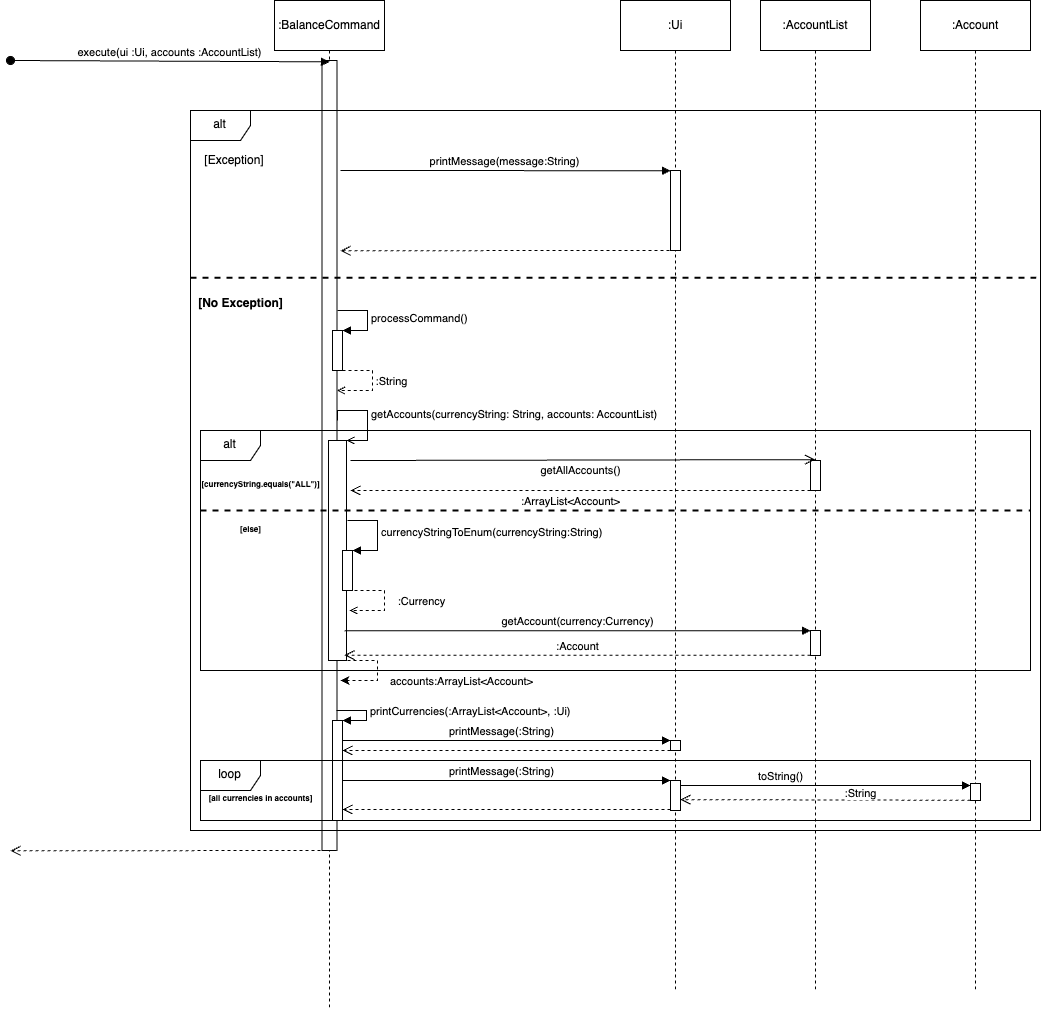

The diagram above was exported from draw.io. Its source (the exported page's mxGraphModel, read from the mxfile embedded in the PNG):
<mxGraphModel dx="2113" dy="1002" grid="1" gridSize="10" guides="1" tooltips="1" connect="1" arrows="1" fold="1" page="1" pageScale="1" pageWidth="827" pageHeight="1169" math="0" shadow="0">
  <root>
    <mxCell id="0" />
    <mxCell id="1" parent="0" />
    <mxCell id="qAqxc3iNbVJxK92Ongxz-4" value="" style="shape=umlLifeline;perimeter=lifelinePerimeter;whiteSpace=wrap;html=1;container=1;dropTarget=0;collapsible=0;recursiveResize=0;outlineConnect=0;portConstraint=eastwest;newEdgeStyle={&quot;edgeStyle&quot;:&quot;elbowEdgeStyle&quot;,&quot;elbow&quot;:&quot;vertical&quot;,&quot;curved&quot;:0,&quot;rounded&quot;:0};participant=umlEntity;" vertex="1" parent="1">
      <mxGeometry x="339" y="20" width="40" height="1000" as="geometry" />
    </mxCell>
    <mxCell id="qAqxc3iNbVJxK92Ongxz-9" value="" style="html=1;points=[];perimeter=orthogonalPerimeter;outlineConnect=0;targetShapes=umlLifeline;portConstraint=eastwest;newEdgeStyle={&quot;edgeStyle&quot;:&quot;elbowEdgeStyle&quot;,&quot;elbow&quot;:&quot;vertical&quot;,&quot;curved&quot;:0,&quot;rounded&quot;:0};" vertex="1" parent="qAqxc3iNbVJxK92Ongxz-4">
      <mxGeometry x="12.5" y="50" width="15" height="790" as="geometry" />
    </mxCell>
    <mxCell id="qAqxc3iNbVJxK92Ongxz-35" value="" style="html=1;points=[];perimeter=orthogonalPerimeter;outlineConnect=0;targetShapes=umlLifeline;portConstraint=eastwest;newEdgeStyle={&quot;edgeStyle&quot;:&quot;elbowEdgeStyle&quot;,&quot;elbow&quot;:&quot;vertical&quot;,&quot;curved&quot;:0,&quot;rounded&quot;:0};" vertex="1" parent="qAqxc3iNbVJxK92Ongxz-4">
      <mxGeometry x="19" y="430" width="18" height="220" as="geometry" />
    </mxCell>
    <mxCell id="qAqxc3iNbVJxK92Ongxz-61" value="" style="html=1;points=[];perimeter=orthogonalPerimeter;outlineConnect=0;targetShapes=umlLifeline;portConstraint=eastwest;newEdgeStyle={&quot;edgeStyle&quot;:&quot;elbowEdgeStyle&quot;,&quot;elbow&quot;:&quot;vertical&quot;,&quot;curved&quot;:0,&quot;rounded&quot;:0};" vertex="1" parent="qAqxc3iNbVJxK92Ongxz-4">
      <mxGeometry x="23" y="710" width="10" height="100" as="geometry" />
    </mxCell>
    <mxCell id="qAqxc3iNbVJxK92Ongxz-2" value=":BalanceCommand" style="html=1;whiteSpace=wrap;" vertex="1" parent="1">
      <mxGeometry x="304" y="10" width="110" height="50" as="geometry" />
    </mxCell>
    <mxCell id="qAqxc3iNbVJxK92Ongxz-6" value="execute(ui :Ui, accounts :AccountList)" style="html=1;verticalAlign=bottom;startArrow=oval;startFill=1;endArrow=block;startSize=8;edgeStyle=elbowEdgeStyle;elbow=vertical;curved=0;rounded=0;" edge="1" parent="1">
      <mxGeometry width="60" relative="1" as="geometry">
        <mxPoint x="40" y="70" as="sourcePoint" />
        <mxPoint x="359" y="71" as="targetPoint" />
      </mxGeometry>
    </mxCell>
    <mxCell id="qAqxc3iNbVJxK92Ongxz-8" value="" style="shape=umlLifeline;perimeter=lifelinePerimeter;whiteSpace=wrap;html=1;container=1;dropTarget=0;collapsible=0;recursiveResize=0;outlineConnect=0;portConstraint=eastwest;newEdgeStyle={&quot;edgeStyle&quot;:&quot;elbowEdgeStyle&quot;,&quot;elbow&quot;:&quot;vertical&quot;,&quot;curved&quot;:0,&quot;rounded&quot;:0};participant=umlBoundary;" vertex="1" parent="1">
      <mxGeometry x="680" y="20" width="50" height="980" as="geometry" />
    </mxCell>
    <mxCell id="qAqxc3iNbVJxK92Ongxz-7" value=":Ui" style="html=1;whiteSpace=wrap;" vertex="1" parent="1">
      <mxGeometry x="650" y="10" width="110" height="50" as="geometry" />
    </mxCell>
    <mxCell id="qAqxc3iNbVJxK92Ongxz-18" value="alt" style="shape=umlFrame;whiteSpace=wrap;html=1;pointerEvents=0;" vertex="1" parent="1">
      <mxGeometry x="220" y="120" width="850" height="720" as="geometry" />
    </mxCell>
    <UserObject label="[Exception]" placeholders="1" name="Variable" id="qAqxc3iNbVJxK92Ongxz-20">
      <mxCell style="text;html=1;strokeColor=none;fillColor=none;align=center;verticalAlign=middle;whiteSpace=wrap;overflow=hidden;" vertex="1" parent="1">
        <mxGeometry x="224" y="160" width="80" height="20" as="geometry" />
      </mxCell>
    </UserObject>
    <mxCell id="qAqxc3iNbVJxK92Ongxz-21" value="printMessage(message:String)" style="html=1;verticalAlign=bottom;startArrow=none;startFill=0;endArrow=block;startSize=8;edgeStyle=elbowEdgeStyle;elbow=vertical;curved=0;rounded=0;" edge="1" parent="1" target="qAqxc3iNbVJxK92Ongxz-22">
      <mxGeometry width="60" relative="1" as="geometry">
        <mxPoint x="370" y="180" as="sourcePoint" />
        <mxPoint x="510" y="180" as="targetPoint" />
      </mxGeometry>
    </mxCell>
    <mxCell id="qAqxc3iNbVJxK92Ongxz-22" value="" style="html=1;points=[];perimeter=orthogonalPerimeter;outlineConnect=0;targetShapes=umlLifeline;portConstraint=eastwest;newEdgeStyle={&quot;edgeStyle&quot;:&quot;elbowEdgeStyle&quot;,&quot;elbow&quot;:&quot;vertical&quot;,&quot;curved&quot;:0,&quot;rounded&quot;:0};" vertex="1" parent="1">
      <mxGeometry x="700" y="180" width="10" height="80" as="geometry" />
    </mxCell>
    <mxCell id="qAqxc3iNbVJxK92Ongxz-25" value="" style="html=1;verticalAlign=bottom;endArrow=open;dashed=1;endSize=8;edgeStyle=elbowEdgeStyle;elbow=vertical;curved=0;rounded=0;" edge="1" parent="1" source="qAqxc3iNbVJxK92Ongxz-22">
      <mxGeometry relative="1" as="geometry">
        <mxPoint x="450" y="260" as="sourcePoint" />
        <mxPoint x="370" y="260" as="targetPoint" />
      </mxGeometry>
    </mxCell>
    <mxCell id="qAqxc3iNbVJxK92Ongxz-26" value="" style="line;strokeWidth=2;html=1;dashed=1;" vertex="1" parent="1">
      <mxGeometry x="220" y="270" width="850" height="34.38" as="geometry" />
    </mxCell>
    <mxCell id="qAqxc3iNbVJxK92Ongxz-31" value="" style="html=1;points=[];perimeter=orthogonalPerimeter;outlineConnect=0;targetShapes=umlLifeline;portConstraint=eastwest;newEdgeStyle={&quot;edgeStyle&quot;:&quot;elbowEdgeStyle&quot;,&quot;elbow&quot;:&quot;vertical&quot;,&quot;curved&quot;:0,&quot;rounded&quot;:0};" vertex="1" parent="1">
      <mxGeometry x="362" y="340" width="10" height="40" as="geometry" />
    </mxCell>
    <mxCell id="qAqxc3iNbVJxK92Ongxz-32" value="processCommand()" style="html=1;align=left;spacingLeft=2;endArrow=block;rounded=0;edgeStyle=orthogonalEdgeStyle;curved=0;rounded=0;" edge="1" target="qAqxc3iNbVJxK92Ongxz-31" parent="1">
      <mxGeometry relative="1" as="geometry">
        <mxPoint x="367" y="320" as="sourcePoint" />
        <Array as="points">
          <mxPoint x="397" y="320" />
          <mxPoint x="397" y="340" />
        </Array>
        <mxPoint as="offset" />
      </mxGeometry>
    </mxCell>
    <mxCell id="qAqxc3iNbVJxK92Ongxz-33" value="" style="html=1;align=left;spacingLeft=2;endArrow=open;rounded=0;edgeStyle=orthogonalEdgeStyle;curved=0;rounded=0;dashed=1;endFill=0;" edge="1" parent="1" target="qAqxc3iNbVJxK92Ongxz-9">
      <mxGeometry relative="1" as="geometry">
        <mxPoint x="372" y="380" as="sourcePoint" />
        <Array as="points">
          <mxPoint x="402" y="380" />
          <mxPoint x="402" y="400" />
        </Array>
        <mxPoint x="377" y="400" as="targetPoint" />
        <mxPoint as="offset" />
      </mxGeometry>
    </mxCell>
    <mxCell id="qAqxc3iNbVJxK92Ongxz-34" value=":String" style="edgeLabel;html=1;align=center;verticalAlign=middle;resizable=0;points=[];" vertex="1" connectable="0" parent="qAqxc3iNbVJxK92Ongxz-33">
      <mxGeometry x="-0.0824" y="-1" relative="1" as="geometry">
        <mxPoint x="19" as="offset" />
      </mxGeometry>
    </mxCell>
    <mxCell id="qAqxc3iNbVJxK92Ongxz-36" value="getAccounts(currencyString: String, accounts: AccountList)" style="html=1;align=left;spacingLeft=2;endArrow=open;rounded=0;edgeStyle=orthogonalEdgeStyle;curved=0;rounded=0;endFill=0;" edge="1" target="qAqxc3iNbVJxK92Ongxz-35" parent="1">
      <mxGeometry relative="1" as="geometry">
        <mxPoint x="367" y="430" as="sourcePoint" />
        <Array as="points">
          <mxPoint x="367" y="420" />
          <mxPoint x="397" y="420" />
          <mxPoint x="397" y="450" />
        </Array>
      </mxGeometry>
    </mxCell>
    <mxCell id="qAqxc3iNbVJxK92Ongxz-38" value="" style="shape=umlLifeline;perimeter=lifelinePerimeter;whiteSpace=wrap;html=1;container=1;dropTarget=0;collapsible=0;recursiveResize=0;outlineConnect=0;portConstraint=eastwest;newEdgeStyle={&quot;edgeStyle&quot;:&quot;elbowEdgeStyle&quot;,&quot;elbow&quot;:&quot;vertical&quot;,&quot;curved&quot;:0,&quot;rounded&quot;:0};participant=umlEntity;" vertex="1" parent="1">
      <mxGeometry x="825" y="20" width="40" height="980" as="geometry" />
    </mxCell>
    <mxCell id="qAqxc3iNbVJxK92Ongxz-37" value=":AccountList" style="html=1;whiteSpace=wrap;" vertex="1" parent="1">
      <mxGeometry x="790" y="10" width="110" height="50" as="geometry" />
    </mxCell>
    <mxCell id="qAqxc3iNbVJxK92Ongxz-40" value="alt" style="shape=umlFrame;whiteSpace=wrap;html=1;pointerEvents=0;" vertex="1" parent="1">
      <mxGeometry x="230" y="440" width="830" height="240" as="geometry" />
    </mxCell>
    <mxCell id="qAqxc3iNbVJxK92Ongxz-41" value="&lt;font style=&quot;font-size: 8px;&quot;&gt;[currencyString.equals(&quot;ALL&quot;)]&lt;/font&gt;" style="text;align=center;fontStyle=1;verticalAlign=middle;spacingLeft=3;spacingRight=3;strokeColor=none;rotatable=0;points=[[0,0.5],[1,0.5]];portConstraint=eastwest;html=1;" vertex="1" parent="1">
      <mxGeometry x="250" y="480" width="80" height="26" as="geometry" />
    </mxCell>
    <mxCell id="qAqxc3iNbVJxK92Ongxz-42" value="" style="html=1;points=[];perimeter=orthogonalPerimeter;outlineConnect=0;targetShapes=umlLifeline;portConstraint=eastwest;newEdgeStyle={&quot;edgeStyle&quot;:&quot;elbowEdgeStyle&quot;,&quot;elbow&quot;:&quot;vertical&quot;,&quot;curved&quot;:0,&quot;rounded&quot;:0};" vertex="1" parent="1">
      <mxGeometry x="840" y="470" width="10" height="30" as="geometry" />
    </mxCell>
    <mxCell id="qAqxc3iNbVJxK92Ongxz-43" value="getAllAccounts()" style="html=1;verticalAlign=bottom;startArrow=none;startFill=0;endArrow=open;startSize=6;endSize=8;edgeStyle=elbowEdgeStyle;elbow=vertical;curved=0;rounded=0;" edge="1" parent="1" target="qAqxc3iNbVJxK92Ongxz-38">
      <mxGeometry x="-0.0097" y="-20" width="80" relative="1" as="geometry">
        <mxPoint x="380" y="470" as="sourcePoint" />
        <mxPoint x="442" y="470" as="targetPoint" />
        <mxPoint as="offset" />
      </mxGeometry>
    </mxCell>
    <mxCell id="qAqxc3iNbVJxK92Ongxz-44" value=":ArrayList&amp;lt;Account&amp;gt;" style="html=1;verticalAlign=bottom;endArrow=open;dashed=1;endSize=8;edgeStyle=elbowEdgeStyle;elbow=vertical;curved=0;rounded=0;" edge="1" parent="1" source="qAqxc3iNbVJxK92Ongxz-42">
      <mxGeometry x="0.0435" y="20" relative="1" as="geometry">
        <mxPoint x="452" y="530" as="sourcePoint" />
        <mxPoint x="380" y="500" as="targetPoint" />
        <Array as="points">
          <mxPoint x="830" y="500" />
        </Array>
        <mxPoint as="offset" />
      </mxGeometry>
    </mxCell>
    <mxCell id="qAqxc3iNbVJxK92Ongxz-46" value="" style="line;strokeWidth=2;html=1;perimeter=backbonePerimeter;points=[];outlineConnect=0;dashed=1;" vertex="1" parent="1">
      <mxGeometry x="230" y="515" width="830" height="10" as="geometry" />
    </mxCell>
    <mxCell id="qAqxc3iNbVJxK92Ongxz-48" value="&lt;span style=&quot;font-size: 8px;&quot;&gt;[else]&lt;/span&gt;" style="text;align=center;fontStyle=1;verticalAlign=middle;spacingLeft=3;spacingRight=3;strokeColor=none;rotatable=0;points=[[0,0.5],[1,0.5]];portConstraint=eastwest;html=1;" vertex="1" parent="1">
      <mxGeometry x="240" y="525" width="80" height="26" as="geometry" />
    </mxCell>
    <mxCell id="qAqxc3iNbVJxK92Ongxz-51" value="" style="html=1;points=[];perimeter=orthogonalPerimeter;outlineConnect=0;targetShapes=umlLifeline;portConstraint=eastwest;newEdgeStyle={&quot;edgeStyle&quot;:&quot;elbowEdgeStyle&quot;,&quot;elbow&quot;:&quot;vertical&quot;,&quot;curved&quot;:0,&quot;rounded&quot;:0};" vertex="1" parent="1">
      <mxGeometry x="372" y="560" width="10" height="40" as="geometry" />
    </mxCell>
    <mxCell id="qAqxc3iNbVJxK92Ongxz-52" value="currencyStringToEnum(currencyString:String)" style="html=1;align=left;spacingLeft=2;endArrow=block;rounded=0;edgeStyle=orthogonalEdgeStyle;curved=0;rounded=0;" edge="1" target="qAqxc3iNbVJxK92Ongxz-51" parent="1">
      <mxGeometry relative="1" as="geometry">
        <mxPoint x="377" y="530" as="sourcePoint" />
        <Array as="points">
          <mxPoint x="407" y="560" />
        </Array>
      </mxGeometry>
    </mxCell>
    <mxCell id="qAqxc3iNbVJxK92Ongxz-56" value="" style="html=1;align=left;spacingLeft=2;endArrow=open;rounded=0;edgeStyle=orthogonalEdgeStyle;curved=0;rounded=0;dashed=1;endFill=0;" edge="1" parent="1">
      <mxGeometry relative="1" as="geometry">
        <mxPoint x="384" y="600" as="sourcePoint" />
        <Array as="points">
          <mxPoint x="414" y="600" />
          <mxPoint x="414" y="620" />
        </Array>
        <mxPoint x="379" y="620" as="targetPoint" />
        <mxPoint as="offset" />
      </mxGeometry>
    </mxCell>
    <mxCell id="qAqxc3iNbVJxK92Ongxz-57" value=":Currency" style="edgeLabel;html=1;align=center;verticalAlign=middle;resizable=0;points=[];" vertex="1" connectable="0" parent="qAqxc3iNbVJxK92Ongxz-56">
      <mxGeometry x="-0.0824" y="-1" relative="1" as="geometry">
        <mxPoint x="37" as="offset" />
      </mxGeometry>
    </mxCell>
    <mxCell id="qAqxc3iNbVJxK92Ongxz-58" value="" style="html=1;align=left;spacingLeft=2;endArrow=classic;rounded=0;edgeStyle=orthogonalEdgeStyle;curved=0;rounded=0;dashed=1;endFill=1;" edge="1" parent="1">
      <mxGeometry relative="1" as="geometry">
        <mxPoint x="377" y="670" as="sourcePoint" />
        <Array as="points">
          <mxPoint x="407" y="670" />
          <mxPoint x="407" y="690" />
        </Array>
        <mxPoint x="370" y="690" as="targetPoint" />
        <mxPoint as="offset" />
      </mxGeometry>
    </mxCell>
    <mxCell id="qAqxc3iNbVJxK92Ongxz-59" value="accounts:ArrayList&amp;lt;Account&amp;gt;" style="edgeLabel;html=1;align=center;verticalAlign=middle;resizable=0;points=[];" vertex="1" connectable="0" parent="qAqxc3iNbVJxK92Ongxz-58">
      <mxGeometry x="-0.0824" y="-1" relative="1" as="geometry">
        <mxPoint x="84" y="10" as="offset" />
      </mxGeometry>
    </mxCell>
    <mxCell id="qAqxc3iNbVJxK92Ongxz-60" value="[No Exception]" style="text;align=center;fontStyle=1;verticalAlign=middle;spacingLeft=3;spacingRight=3;strokeColor=none;rotatable=0;points=[[0,0.5],[1,0.5]];portConstraint=eastwest;html=1;" vertex="1" parent="1">
      <mxGeometry x="230" y="300" width="80" height="26" as="geometry" />
    </mxCell>
    <mxCell id="qAqxc3iNbVJxK92Ongxz-62" value="printCurrencies(:ArrayList&amp;lt;Account&amp;gt;, :Ui)" style="html=1;align=left;spacingLeft=2;endArrow=block;rounded=0;edgeStyle=orthogonalEdgeStyle;curved=0;rounded=0;" edge="1" target="qAqxc3iNbVJxK92Ongxz-61" parent="1">
      <mxGeometry relative="1" as="geometry">
        <mxPoint x="366" y="720" as="sourcePoint" />
        <Array as="points">
          <mxPoint x="396" y="720" />
          <mxPoint x="396" y="730" />
          <mxPoint x="367" y="730" />
        </Array>
      </mxGeometry>
    </mxCell>
    <mxCell id="qAqxc3iNbVJxK92Ongxz-63" value="printMessage(:String)" style="html=1;verticalAlign=bottom;endArrow=block;edgeStyle=elbowEdgeStyle;elbow=vertical;curved=0;rounded=0;" edge="1" parent="1" target="qAqxc3iNbVJxK92Ongxz-64">
      <mxGeometry width="80" relative="1" as="geometry">
        <mxPoint x="372" y="760" as="sourcePoint" />
        <mxPoint x="452" y="760" as="targetPoint" />
        <Array as="points">
          <mxPoint x="660" y="750" />
        </Array>
      </mxGeometry>
    </mxCell>
    <mxCell id="qAqxc3iNbVJxK92Ongxz-64" value="" style="html=1;points=[];perimeter=orthogonalPerimeter;outlineConnect=0;targetShapes=umlLifeline;portConstraint=eastwest;newEdgeStyle={&quot;edgeStyle&quot;:&quot;elbowEdgeStyle&quot;,&quot;elbow&quot;:&quot;vertical&quot;,&quot;curved&quot;:0,&quot;rounded&quot;:0};" vertex="1" parent="1">
      <mxGeometry x="700" y="750" width="10" height="10" as="geometry" />
    </mxCell>
    <mxCell id="qAqxc3iNbVJxK92Ongxz-65" value="" style="html=1;verticalAlign=bottom;endArrow=open;dashed=1;endSize=8;edgeStyle=elbowEdgeStyle;elbow=vertical;curved=0;rounded=0;" edge="1" parent="1" target="qAqxc3iNbVJxK92Ongxz-61">
      <mxGeometry x="-0.085" y="-10" relative="1" as="geometry">
        <mxPoint x="700" y="760" as="sourcePoint" />
        <mxPoint x="620" y="780.06" as="targetPoint" />
        <Array as="points">
          <mxPoint x="690" y="760" />
        </Array>
        <mxPoint as="offset" />
      </mxGeometry>
    </mxCell>
    <mxCell id="qAqxc3iNbVJxK92Ongxz-66" value="loop" style="shape=umlFrame;whiteSpace=wrap;html=1;pointerEvents=0;" vertex="1" parent="1">
      <mxGeometry x="230" y="770" width="830" height="60" as="geometry" />
    </mxCell>
    <mxCell id="qAqxc3iNbVJxK92Ongxz-67" value="" style="html=1;points=[];perimeter=orthogonalPerimeter;outlineConnect=0;targetShapes=umlLifeline;portConstraint=eastwest;newEdgeStyle={&quot;edgeStyle&quot;:&quot;elbowEdgeStyle&quot;,&quot;elbow&quot;:&quot;vertical&quot;,&quot;curved&quot;:0,&quot;rounded&quot;:0};" vertex="1" parent="1">
      <mxGeometry x="700" y="790" width="10" height="30" as="geometry" />
    </mxCell>
    <mxCell id="qAqxc3iNbVJxK92Ongxz-68" value="printMessage(:String)" style="html=1;verticalAlign=bottom;endArrow=block;edgeStyle=elbowEdgeStyle;elbow=vertical;curved=0;rounded=0;" edge="1" parent="1">
      <mxGeometry width="80" relative="1" as="geometry">
        <mxPoint x="372" y="800" as="sourcePoint" />
        <mxPoint x="700" y="790" as="targetPoint" />
        <Array as="points">
          <mxPoint x="660" y="790" />
        </Array>
      </mxGeometry>
    </mxCell>
    <mxCell id="qAqxc3iNbVJxK92Ongxz-69" value="" style="html=1;verticalAlign=bottom;endArrow=open;dashed=1;endSize=8;edgeStyle=elbowEdgeStyle;elbow=vertical;curved=0;rounded=0;" edge="1" parent="1">
      <mxGeometry x="-0.085" y="-10" relative="1" as="geometry">
        <mxPoint x="700" y="819" as="sourcePoint" />
        <mxPoint x="372" y="819" as="targetPoint" />
        <Array as="points">
          <mxPoint x="690" y="819" />
        </Array>
        <mxPoint as="offset" />
      </mxGeometry>
    </mxCell>
    <mxCell id="qAqxc3iNbVJxK92Ongxz-74" value="&lt;font style=&quot;font-size: 8px;&quot;&gt;[all currencies in accounts]&lt;/font&gt;" style="text;align=center;fontStyle=1;verticalAlign=middle;spacingLeft=3;spacingRight=3;strokeColor=none;rotatable=0;points=[[0,0.5],[1,0.5]];portConstraint=eastwest;html=1;" vertex="1" parent="1">
      <mxGeometry x="250" y="794" width="80" height="26" as="geometry" />
    </mxCell>
    <mxCell id="qAqxc3iNbVJxK92Ongxz-75" value="getAccount(currency:Currency)" style="html=1;verticalAlign=bottom;endArrow=block;edgeStyle=elbowEdgeStyle;elbow=vertical;curved=0;rounded=0;" edge="1" parent="1" target="qAqxc3iNbVJxK92Ongxz-76">
      <mxGeometry width="80" relative="1" as="geometry">
        <mxPoint x="374" y="640.23" as="sourcePoint" />
        <mxPoint x="454" y="640.23" as="targetPoint" />
      </mxGeometry>
    </mxCell>
    <mxCell id="qAqxc3iNbVJxK92Ongxz-76" value="" style="html=1;points=[];perimeter=orthogonalPerimeter;outlineConnect=0;targetShapes=umlLifeline;portConstraint=eastwest;newEdgeStyle={&quot;edgeStyle&quot;:&quot;elbowEdgeStyle&quot;,&quot;elbow&quot;:&quot;vertical&quot;,&quot;curved&quot;:0,&quot;rounded&quot;:0};" vertex="1" parent="1">
      <mxGeometry x="840" y="640" width="10" height="25" as="geometry" />
    </mxCell>
    <mxCell id="qAqxc3iNbVJxK92Ongxz-77" value=":Account" style="html=1;verticalAlign=bottom;endArrow=open;dashed=1;endSize=8;edgeStyle=elbowEdgeStyle;elbow=vertical;curved=0;rounded=0;" edge="1" parent="1" source="qAqxc3iNbVJxK92Ongxz-76">
      <mxGeometry relative="1" as="geometry">
        <mxPoint x="454" y="664.72" as="sourcePoint" />
        <mxPoint x="374" y="664.72" as="targetPoint" />
      </mxGeometry>
    </mxCell>
    <mxCell id="qAqxc3iNbVJxK92Ongxz-79" value="toString()" style="html=1;verticalAlign=bottom;endArrow=block;edgeStyle=elbowEdgeStyle;elbow=vertical;curved=0;rounded=0;" edge="1" parent="1">
      <mxGeometry x="-0.2886" width="80" relative="1" as="geometry">
        <mxPoint x="710" y="799.89" as="sourcePoint" />
        <mxPoint x="1000" y="795.0000000000001" as="targetPoint" />
        <Array as="points">
          <mxPoint x="810" y="795" />
        </Array>
        <mxPoint as="offset" />
      </mxGeometry>
    </mxCell>
    <mxCell id="qAqxc3iNbVJxK92Ongxz-81" value="" style="html=1;verticalAlign=bottom;endArrow=open;dashed=1;endSize=8;edgeStyle=elbowEdgeStyle;elbow=vertical;curved=0;rounded=0;" edge="1" parent="1">
      <mxGeometry x="-0.003" relative="1" as="geometry">
        <mxPoint x="350" y="860.06" as="sourcePoint" />
        <mxPoint x="40" y="860" as="targetPoint" />
        <mxPoint as="offset" />
      </mxGeometry>
    </mxCell>
    <mxCell id="qAqxc3iNbVJxK92Ongxz-85" value="" style="shape=umlLifeline;perimeter=lifelinePerimeter;whiteSpace=wrap;html=1;container=1;dropTarget=0;collapsible=0;recursiveResize=0;outlineConnect=0;portConstraint=eastwest;newEdgeStyle={&quot;edgeStyle&quot;:&quot;elbowEdgeStyle&quot;,&quot;elbow&quot;:&quot;vertical&quot;,&quot;curved&quot;:0,&quot;rounded&quot;:0};participant=umlEntity;" vertex="1" parent="1">
      <mxGeometry x="985" y="20" width="40" height="980" as="geometry" />
    </mxCell>
    <mxCell id="qAqxc3iNbVJxK92Ongxz-78" value="" style="html=1;points=[];perimeter=orthogonalPerimeter;outlineConnect=0;targetShapes=umlLifeline;portConstraint=eastwest;newEdgeStyle={&quot;edgeStyle&quot;:&quot;elbowEdgeStyle&quot;,&quot;elbow&quot;:&quot;vertical&quot;,&quot;curved&quot;:0,&quot;rounded&quot;:0};" vertex="1" parent="qAqxc3iNbVJxK92Ongxz-85">
      <mxGeometry x="15" y="773" width="10" height="17" as="geometry" />
    </mxCell>
    <mxCell id="qAqxc3iNbVJxK92Ongxz-84" value=":Account" style="html=1;whiteSpace=wrap;" vertex="1" parent="1">
      <mxGeometry x="950" y="10" width="110" height="50" as="geometry" />
    </mxCell>
    <mxCell id="qAqxc3iNbVJxK92Ongxz-88" value=":String" style="html=1;verticalAlign=bottom;endArrow=open;dashed=1;endSize=8;edgeStyle=elbowEdgeStyle;elbow=vertical;curved=0;rounded=0;" edge="1" parent="1">
      <mxGeometry x="-0.2406" y="3" relative="1" as="geometry">
        <mxPoint x="1000" y="809.79" as="sourcePoint" />
        <mxPoint x="710" y="809.7222222222222" as="targetPoint" />
        <mxPoint as="offset" />
      </mxGeometry>
    </mxCell>
  </root>
</mxGraphModel>